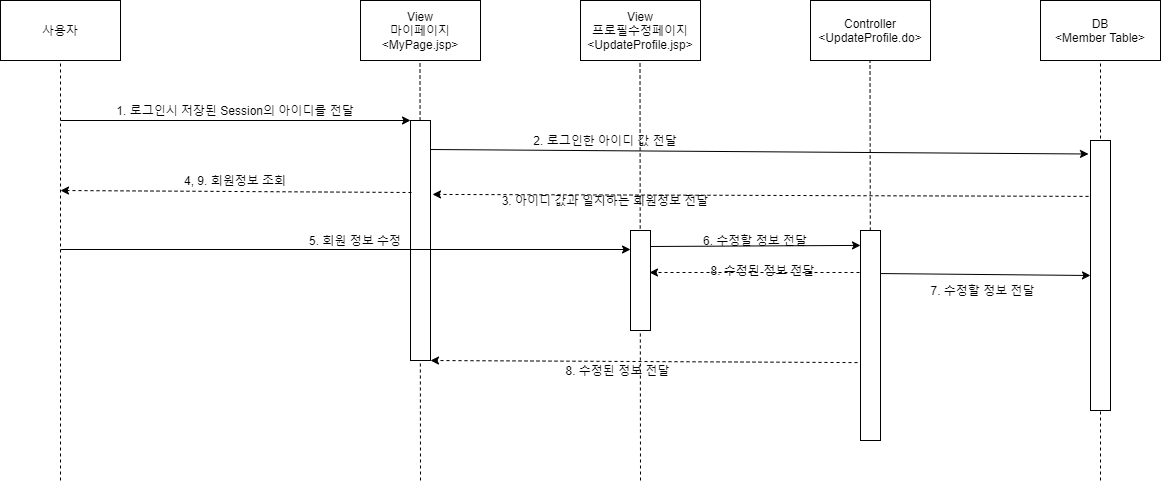

The diagram above was exported from draw.io. Its source (the exported page's mxGraphModel, read from the mxfile embedded in the PNG):
<mxGraphModel dx="1038" dy="491" grid="1" gridSize="10" guides="1" tooltips="1" connect="1" arrows="1" fold="1" page="1" pageScale="1" pageWidth="1169" pageHeight="1654" math="0" shadow="0">
  <root>
    <mxCell id="0" />
    <mxCell id="1" parent="0" />
    <mxCell id="N7E2MZo6c_H_GF3PYrZp-1" value="사용자" style="rounded=0;whiteSpace=wrap;html=1;" parent="1" vertex="1">
      <mxGeometry x="40" y="120" width="120" height="60" as="geometry" />
    </mxCell>
    <mxCell id="N7E2MZo6c_H_GF3PYrZp-2" value="View&lt;br&gt;마이페이지&lt;br&gt;&amp;lt;MyPage.jsp&amp;gt;" style="rounded=0;whiteSpace=wrap;html=1;" parent="1" vertex="1">
      <mxGeometry x="400" y="120" width="120" height="60" as="geometry" />
    </mxCell>
    <mxCell id="N7E2MZo6c_H_GF3PYrZp-3" value="DB&lt;br&gt;&amp;lt;Member Table&amp;gt;" style="rounded=0;whiteSpace=wrap;html=1;" parent="1" vertex="1">
      <mxGeometry x="1080" y="120" width="120" height="60" as="geometry" />
    </mxCell>
    <mxCell id="N7E2MZo6c_H_GF3PYrZp-4" value="" style="endArrow=none;dashed=1;html=1;entryX=0.5;entryY=1;entryDx=0;entryDy=0;" parent="1" target="N7E2MZo6c_H_GF3PYrZp-1" edge="1">
      <mxGeometry width="50" height="50" relative="1" as="geometry">
        <mxPoint x="100" y="600" as="sourcePoint" />
        <mxPoint x="370" y="370" as="targetPoint" />
        <Array as="points">
          <mxPoint x="100" y="240" />
        </Array>
      </mxGeometry>
    </mxCell>
    <mxCell id="N7E2MZo6c_H_GF3PYrZp-5" value="" style="endArrow=none;dashed=1;html=1;entryX=0.5;entryY=1;entryDx=0;entryDy=0;" parent="1" edge="1">
      <mxGeometry width="50" height="50" relative="1" as="geometry">
        <mxPoint x="460" y="600" as="sourcePoint" />
        <mxPoint x="459.5" y="180" as="targetPoint" />
      </mxGeometry>
    </mxCell>
    <mxCell id="N7E2MZo6c_H_GF3PYrZp-6" value="" style="endArrow=none;dashed=1;html=1;entryX=0.5;entryY=1;entryDx=0;entryDy=0;" parent="1" target="N7E2MZo6c_H_GF3PYrZp-3" edge="1">
      <mxGeometry width="50" height="50" relative="1" as="geometry">
        <mxPoint x="1140" y="600" as="sourcePoint" />
        <mxPoint x="905" y="298.75" as="targetPoint" />
      </mxGeometry>
    </mxCell>
    <mxCell id="N7E2MZo6c_H_GF3PYrZp-7" value="" style="endArrow=classic;html=1;entryX=0;entryY=0;entryDx=0;entryDy=0;" parent="1" target="N7E2MZo6c_H_GF3PYrZp-9" edge="1">
      <mxGeometry width="50" height="50" relative="1" as="geometry">
        <mxPoint x="100" y="240" as="sourcePoint" />
        <mxPoint x="440" y="240" as="targetPoint" />
      </mxGeometry>
    </mxCell>
    <mxCell id="N7E2MZo6c_H_GF3PYrZp-8" value="1. 로그인시 저장된 Session의 아이디를 전달" style="text;html=1;strokeColor=none;fillColor=none;align=center;verticalAlign=middle;whiteSpace=wrap;rounded=0;" parent="1" vertex="1">
      <mxGeometry x="130" y="220" width="290" height="20" as="geometry" />
    </mxCell>
    <mxCell id="N7E2MZo6c_H_GF3PYrZp-9" value="" style="rounded=0;whiteSpace=wrap;html=1;" parent="1" vertex="1">
      <mxGeometry x="450" y="240" width="20" height="240" as="geometry" />
    </mxCell>
    <mxCell id="N7E2MZo6c_H_GF3PYrZp-12" value="" style="rounded=0;whiteSpace=wrap;html=1;" parent="1" vertex="1">
      <mxGeometry x="1130" y="260" width="20" height="270" as="geometry" />
    </mxCell>
    <mxCell id="N7E2MZo6c_H_GF3PYrZp-14" value="" style="endArrow=classic;html=1;exitX=-0.1;exitY=0.207;exitDx=0;exitDy=0;entryX=1.1;entryY=0.308;entryDx=0;entryDy=0;dashed=1;exitPerimeter=0;entryPerimeter=0;" parent="1" source="N7E2MZo6c_H_GF3PYrZp-12" target="N7E2MZo6c_H_GF3PYrZp-9" edge="1">
      <mxGeometry width="50" height="50" relative="1" as="geometry">
        <mxPoint x="475" y="481.95000000000005" as="sourcePoint" />
        <mxPoint x="810" y="480" as="targetPoint" />
      </mxGeometry>
    </mxCell>
    <mxCell id="N7E2MZo6c_H_GF3PYrZp-15" value="3. 아이디 값과 일치하는 회원정보 전달" style="text;html=1;strokeColor=none;fillColor=none;align=center;verticalAlign=middle;whiteSpace=wrap;rounded=0;" parent="1" vertex="1">
      <mxGeometry x="500" y="310" width="290" height="20" as="geometry" />
    </mxCell>
    <mxCell id="N7E2MZo6c_H_GF3PYrZp-16" value="2. 로그인한 아이디 값 전달" style="text;html=1;strokeColor=none;fillColor=none;align=center;verticalAlign=middle;whiteSpace=wrap;rounded=0;" parent="1" vertex="1">
      <mxGeometry x="500" y="250" width="290" height="20" as="geometry" />
    </mxCell>
    <mxCell id="N7E2MZo6c_H_GF3PYrZp-17" value="" style="endArrow=classic;html=1;entryX=-0.1;entryY=0.05;entryDx=0;entryDy=0;entryPerimeter=0;" parent="1" target="N7E2MZo6c_H_GF3PYrZp-12" edge="1">
      <mxGeometry width="50" height="50" relative="1" as="geometry">
        <mxPoint x="470" y="269" as="sourcePoint" />
        <mxPoint x="810" y="269" as="targetPoint" />
      </mxGeometry>
    </mxCell>
    <mxCell id="N7E2MZo6c_H_GF3PYrZp-19" value="View&lt;br&gt;프로필수정페이지&lt;br&gt;&amp;lt;UpdateProfile.jsp&amp;gt;" style="rounded=0;whiteSpace=wrap;html=1;" parent="1" vertex="1">
      <mxGeometry x="620" y="120" width="120" height="60" as="geometry" />
    </mxCell>
    <mxCell id="N7E2MZo6c_H_GF3PYrZp-20" value="Controller&lt;br&gt;&amp;lt;UpdateProfile.do&amp;gt;" style="rounded=0;whiteSpace=wrap;html=1;" parent="1" vertex="1">
      <mxGeometry x="850" y="120" width="120" height="60" as="geometry" />
    </mxCell>
    <mxCell id="N7E2MZo6c_H_GF3PYrZp-24" value="" style="endArrow=classic;html=1;entryX=0;entryY=0.19;entryDx=0;entryDy=0;entryPerimeter=0;" parent="1" target="NauHtZnBobQBRHkQykPg-2" edge="1">
      <mxGeometry width="50" height="50" relative="1" as="geometry">
        <mxPoint x="100" y="369" as="sourcePoint" />
        <mxPoint x="400" y="430" as="targetPoint" />
        <Array as="points" />
      </mxGeometry>
    </mxCell>
    <mxCell id="N7E2MZo6c_H_GF3PYrZp-25" value="" style="endArrow=classic;html=1;entryX=0;entryY=0.5;entryDx=0;entryDy=0;exitX=1;exitY=0.205;exitDx=0;exitDy=0;exitPerimeter=0;" parent="1" source="NauHtZnBobQBRHkQykPg-4" target="N7E2MZo6c_H_GF3PYrZp-12" edge="1">
      <mxGeometry width="50" height="50" relative="1" as="geometry">
        <mxPoint x="370" y="399.58" as="sourcePoint" />
        <mxPoint x="433" y="399.58" as="targetPoint" />
      </mxGeometry>
    </mxCell>
    <mxCell id="N7E2MZo6c_H_GF3PYrZp-26" value="" style="endArrow=classic;html=1;dashed=1;entryX=1;entryY=1;entryDx=0;entryDy=0;exitX=-0.15;exitY=0.629;exitDx=0;exitDy=0;exitPerimeter=0;" parent="1" source="NauHtZnBobQBRHkQykPg-4" target="N7E2MZo6c_H_GF3PYrZp-9" edge="1">
      <mxGeometry width="50" height="50" relative="1" as="geometry">
        <mxPoint x="584" y="403" as="sourcePoint" />
        <mxPoint x="110" y="400" as="targetPoint" />
        <Array as="points" />
      </mxGeometry>
    </mxCell>
    <mxCell id="N7E2MZo6c_H_GF3PYrZp-27" value="" style="endArrow=classic;html=1;dashed=1;entryX=0.95;entryY=0.42;entryDx=0;entryDy=0;entryPerimeter=0;" parent="1" target="NauHtZnBobQBRHkQykPg-2" edge="1">
      <mxGeometry width="50" height="50" relative="1" as="geometry">
        <mxPoint x="899" y="392" as="sourcePoint" />
        <mxPoint x="747.64" y="340" as="targetPoint" />
      </mxGeometry>
    </mxCell>
    <mxCell id="N7E2MZo6c_H_GF3PYrZp-28" value="" style="endArrow=classic;html=1;exitX=0.95;exitY=0.16;exitDx=0;exitDy=0;entryX=0;entryY=0.071;entryDx=0;entryDy=0;entryPerimeter=0;exitPerimeter=0;" parent="1" source="NauHtZnBobQBRHkQykPg-2" target="NauHtZnBobQBRHkQykPg-4" edge="1">
      <mxGeometry width="50" height="50" relative="1" as="geometry">
        <mxPoint x="705" y="420" as="sourcePoint" />
        <mxPoint x="810" y="340" as="targetPoint" />
      </mxGeometry>
    </mxCell>
    <mxCell id="N7E2MZo6c_H_GF3PYrZp-29" value="4, 9. 회원정보 조회" style="text;html=1;strokeColor=none;fillColor=none;align=center;verticalAlign=middle;whiteSpace=wrap;rounded=0;" parent="1" vertex="1">
      <mxGeometry x="130" y="290" width="290" height="20" as="geometry" />
    </mxCell>
    <mxCell id="N7E2MZo6c_H_GF3PYrZp-30" value="" style="endArrow=classic;html=1;exitX=0.05;exitY=0.3;exitDx=0;exitDy=0;entryX=1.08;entryY=0.894;entryDx=0;entryDy=0;entryPerimeter=0;dashed=1;exitPerimeter=0;" parent="1" source="N7E2MZo6c_H_GF3PYrZp-9" edge="1">
      <mxGeometry width="50" height="50" relative="1" as="geometry">
        <mxPoint x="436.80000000000007" y="312.36" as="sourcePoint" />
        <mxPoint x="99.99999999999989" y="310" as="targetPoint" />
      </mxGeometry>
    </mxCell>
    <mxCell id="N7E2MZo6c_H_GF3PYrZp-31" value="5. 회원 정보 수정" style="text;html=1;strokeColor=none;fillColor=none;align=center;verticalAlign=middle;whiteSpace=wrap;rounded=0;" parent="1" vertex="1">
      <mxGeometry x="250" y="350" width="290" height="20" as="geometry" />
    </mxCell>
    <mxCell id="N7E2MZo6c_H_GF3PYrZp-32" value="6. 수정할 정보 전달" style="text;html=1;strokeColor=none;fillColor=none;align=center;verticalAlign=middle;whiteSpace=wrap;rounded=0;" parent="1" vertex="1">
      <mxGeometry x="650" y="350" width="290" height="20" as="geometry" />
    </mxCell>
    <mxCell id="N7E2MZo6c_H_GF3PYrZp-33" value="7. 수정할 정보 전달" style="text;html=1;strokeColor=none;fillColor=none;align=center;verticalAlign=middle;whiteSpace=wrap;rounded=0;" parent="1" vertex="1">
      <mxGeometry x="950" y="400" width="145" height="20" as="geometry" />
    </mxCell>
    <mxCell id="N7E2MZo6c_H_GF3PYrZp-36" value="8. 수정된 정보 전달" style="text;html=1;strokeColor=none;fillColor=none;align=center;verticalAlign=middle;whiteSpace=wrap;rounded=0;" parent="1" vertex="1">
      <mxGeometry x="730" y="380" width="145" height="20" as="geometry" />
    </mxCell>
    <mxCell id="N7E2MZo6c_H_GF3PYrZp-37" value="8. 수정된 정보 전달" style="text;html=1;strokeColor=none;fillColor=none;align=center;verticalAlign=middle;whiteSpace=wrap;rounded=0;" parent="1" vertex="1">
      <mxGeometry x="585" y="480" width="145" height="20" as="geometry" />
    </mxCell>
    <mxCell id="NauHtZnBobQBRHkQykPg-1" value="" style="endArrow=none;dashed=1;html=1;entryX=0.5;entryY=1;entryDx=0;entryDy=0;" parent="1" edge="1">
      <mxGeometry width="50" height="50" relative="1" as="geometry">
        <mxPoint x="680" y="600" as="sourcePoint" />
        <mxPoint x="679.5" y="180" as="targetPoint" />
      </mxGeometry>
    </mxCell>
    <mxCell id="NauHtZnBobQBRHkQykPg-2" value="" style="rounded=0;whiteSpace=wrap;html=1;" parent="1" vertex="1">
      <mxGeometry x="670" y="350" width="20" height="100" as="geometry" />
    </mxCell>
    <mxCell id="NauHtZnBobQBRHkQykPg-3" value="" style="endArrow=none;dashed=1;html=1;entryX=0.5;entryY=1;entryDx=0;entryDy=0;" parent="1" source="NauHtZnBobQBRHkQykPg-4" edge="1">
      <mxGeometry width="50" height="50" relative="1" as="geometry">
        <mxPoint x="909.5" y="640" as="sourcePoint" />
        <mxPoint x="909.5" y="180" as="targetPoint" />
      </mxGeometry>
    </mxCell>
    <mxCell id="NauHtZnBobQBRHkQykPg-4" value="" style="rounded=0;whiteSpace=wrap;html=1;" parent="1" vertex="1">
      <mxGeometry x="900" y="350" width="20" height="210" as="geometry" />
    </mxCell>
  </root>
</mxGraphModel>